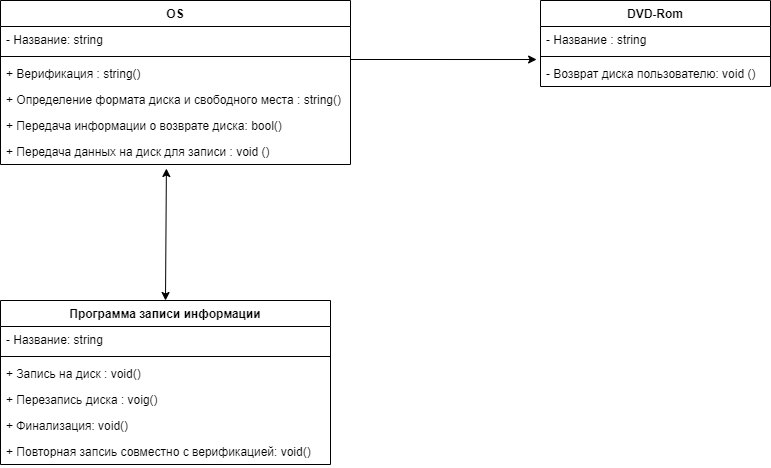

The diagram above was exported from draw.io. Its source (the exported page's mxGraphModel, read from the mxfile embedded in the PNG):
<mxGraphModel dx="1418" dy="828" grid="1" gridSize="10" guides="1" tooltips="1" connect="1" arrows="1" fold="1" page="1" pageScale="1" pageWidth="827" pageHeight="1169" math="0" shadow="0">
  <root>
    <mxCell id="0" />
    <mxCell id="1" parent="0" />
    <mxCell id="3ctBya9bJp1jghYRviqF-1" value="OS" style="swimlane;fontStyle=1;align=center;verticalAlign=top;childLayout=stackLayout;horizontal=1;startSize=26;horizontalStack=0;resizeParent=1;resizeParentMax=0;resizeLast=0;collapsible=1;marginBottom=0;" parent="1" vertex="1">
      <mxGeometry x="40" y="90" width="350" height="164" as="geometry" />
    </mxCell>
    <mxCell id="3ctBya9bJp1jghYRviqF-2" value="- Название: string" style="text;strokeColor=none;fillColor=none;align=left;verticalAlign=top;spacingLeft=4;spacingRight=4;overflow=hidden;rotatable=0;points=[[0,0.5],[1,0.5]];portConstraint=eastwest;" parent="3ctBya9bJp1jghYRviqF-1" vertex="1">
      <mxGeometry y="26" width="350" height="26" as="geometry" />
    </mxCell>
    <mxCell id="3ctBya9bJp1jghYRviqF-3" value="" style="line;strokeWidth=1;fillColor=none;align=left;verticalAlign=middle;spacingTop=-1;spacingLeft=3;spacingRight=3;rotatable=0;labelPosition=right;points=[];portConstraint=eastwest;strokeColor=inherit;" parent="3ctBya9bJp1jghYRviqF-1" vertex="1">
      <mxGeometry y="52" width="350" height="8" as="geometry" />
    </mxCell>
    <mxCell id="3ctBya9bJp1jghYRviqF-4" value="+ Верификация : string()" style="text;strokeColor=none;fillColor=none;align=left;verticalAlign=top;spacingLeft=4;spacingRight=4;overflow=hidden;rotatable=0;points=[[0,0.5],[1,0.5]];portConstraint=eastwest;" parent="3ctBya9bJp1jghYRviqF-1" vertex="1">
      <mxGeometry y="60" width="350" height="26" as="geometry" />
    </mxCell>
    <mxCell id="3ctBya9bJp1jghYRviqF-5" value="+ Определение формата диска и свободного места : string()" style="text;strokeColor=none;fillColor=none;align=left;verticalAlign=top;spacingLeft=4;spacingRight=4;overflow=hidden;rotatable=0;points=[[0,0.5],[1,0.5]];portConstraint=eastwest;" parent="3ctBya9bJp1jghYRviqF-1" vertex="1">
      <mxGeometry y="86" width="350" height="26" as="geometry" />
    </mxCell>
    <mxCell id="3ctBya9bJp1jghYRviqF-6" value="+ Передача информации о возврате диска: bool()" style="text;strokeColor=none;fillColor=none;align=left;verticalAlign=top;spacingLeft=4;spacingRight=4;overflow=hidden;rotatable=0;points=[[0,0.5],[1,0.5]];portConstraint=eastwest;" parent="3ctBya9bJp1jghYRviqF-1" vertex="1">
      <mxGeometry y="112" width="350" height="26" as="geometry" />
    </mxCell>
    <mxCell id="3ctBya9bJp1jghYRviqF-17" value="+ Передача данных на диск для записи : void ()" style="text;strokeColor=none;fillColor=none;align=left;verticalAlign=top;spacingLeft=4;spacingRight=4;overflow=hidden;rotatable=0;points=[[0,0.5],[1,0.5]];portConstraint=eastwest;" parent="3ctBya9bJp1jghYRviqF-1" vertex="1">
      <mxGeometry y="138" width="350" height="26" as="geometry" />
    </mxCell>
    <mxCell id="3ctBya9bJp1jghYRviqF-7" value="Программа записи информации" style="swimlane;fontStyle=1;align=center;verticalAlign=top;childLayout=stackLayout;horizontal=1;startSize=26;horizontalStack=0;resizeParent=1;resizeParentMax=0;resizeLast=0;collapsible=1;marginBottom=0;" parent="1" vertex="1">
      <mxGeometry x="40" y="390" width="330" height="164" as="geometry" />
    </mxCell>
    <mxCell id="3ctBya9bJp1jghYRviqF-8" value="- Название: string" style="text;strokeColor=none;fillColor=none;align=left;verticalAlign=top;spacingLeft=4;spacingRight=4;overflow=hidden;rotatable=0;points=[[0,0.5],[1,0.5]];portConstraint=eastwest;" parent="3ctBya9bJp1jghYRviqF-7" vertex="1">
      <mxGeometry y="26" width="330" height="26" as="geometry" />
    </mxCell>
    <mxCell id="3ctBya9bJp1jghYRviqF-9" value="" style="line;strokeWidth=1;fillColor=none;align=left;verticalAlign=middle;spacingTop=-1;spacingLeft=3;spacingRight=3;rotatable=0;labelPosition=right;points=[];portConstraint=eastwest;strokeColor=inherit;" parent="3ctBya9bJp1jghYRviqF-7" vertex="1">
      <mxGeometry y="52" width="330" height="8" as="geometry" />
    </mxCell>
    <mxCell id="3ctBya9bJp1jghYRviqF-10" value="+ Запись на диск : void()" style="text;strokeColor=none;fillColor=none;align=left;verticalAlign=top;spacingLeft=4;spacingRight=4;overflow=hidden;rotatable=0;points=[[0,0.5],[1,0.5]];portConstraint=eastwest;" parent="3ctBya9bJp1jghYRviqF-7" vertex="1">
      <mxGeometry y="60" width="330" height="26" as="geometry" />
    </mxCell>
    <mxCell id="3ctBya9bJp1jghYRviqF-11" value="+ Перезапись диска : voig()" style="text;strokeColor=none;fillColor=none;align=left;verticalAlign=top;spacingLeft=4;spacingRight=4;overflow=hidden;rotatable=0;points=[[0,0.5],[1,0.5]];portConstraint=eastwest;" parent="3ctBya9bJp1jghYRviqF-7" vertex="1">
      <mxGeometry y="86" width="330" height="26" as="geometry" />
    </mxCell>
    <mxCell id="3ctBya9bJp1jghYRviqF-12" value="+ Финализация: void()" style="text;strokeColor=none;fillColor=none;align=left;verticalAlign=top;spacingLeft=4;spacingRight=4;overflow=hidden;rotatable=0;points=[[0,0.5],[1,0.5]];portConstraint=eastwest;" parent="3ctBya9bJp1jghYRviqF-7" vertex="1">
      <mxGeometry y="112" width="330" height="26" as="geometry" />
    </mxCell>
    <mxCell id="3ctBya9bJp1jghYRviqF-23" value="+ Повторная запсиь совместно с верификацией: void()" style="text;strokeColor=none;fillColor=none;align=left;verticalAlign=top;spacingLeft=4;spacingRight=4;overflow=hidden;rotatable=0;points=[[0,0.5],[1,0.5]];portConstraint=eastwest;" parent="3ctBya9bJp1jghYRviqF-7" vertex="1">
      <mxGeometry y="138" width="330" height="26" as="geometry" />
    </mxCell>
    <mxCell id="3ctBya9bJp1jghYRviqF-15" value="" style="endArrow=classic;startArrow=classic;html=1;rounded=0;exitX=0.5;exitY=0;exitDx=0;exitDy=0;entryX=0.474;entryY=1.154;entryDx=0;entryDy=0;entryPerimeter=0;" parent="1" source="3ctBya9bJp1jghYRviqF-7" target="3ctBya9bJp1jghYRviqF-17" edge="1">
      <mxGeometry width="50" height="50" relative="1" as="geometry">
        <mxPoint x="580" y="240" as="sourcePoint" />
        <mxPoint x="190" y="260" as="targetPoint" />
      </mxGeometry>
    </mxCell>
    <mxCell id="3ctBya9bJp1jghYRviqF-18" value="DVD-Rom" style="swimlane;fontStyle=1;align=center;verticalAlign=top;childLayout=stackLayout;horizontal=1;startSize=26;horizontalStack=0;resizeParent=1;resizeParentMax=0;resizeLast=0;collapsible=1;marginBottom=0;" parent="1" vertex="1">
      <mxGeometry x="580" y="90" width="230" height="86" as="geometry" />
    </mxCell>
    <mxCell id="3ctBya9bJp1jghYRviqF-19" value="- Название : string" style="text;strokeColor=none;fillColor=none;align=left;verticalAlign=top;spacingLeft=4;spacingRight=4;overflow=hidden;rotatable=0;points=[[0,0.5],[1,0.5]];portConstraint=eastwest;" parent="3ctBya9bJp1jghYRviqF-18" vertex="1">
      <mxGeometry y="26" width="230" height="26" as="geometry" />
    </mxCell>
    <mxCell id="3ctBya9bJp1jghYRviqF-20" value="" style="line;strokeWidth=1;fillColor=none;align=left;verticalAlign=middle;spacingTop=-1;spacingLeft=3;spacingRight=3;rotatable=0;labelPosition=right;points=[];portConstraint=eastwest;strokeColor=inherit;" parent="3ctBya9bJp1jghYRviqF-18" vertex="1">
      <mxGeometry y="52" width="230" height="8" as="geometry" />
    </mxCell>
    <mxCell id="3ctBya9bJp1jghYRviqF-21" value="- Возврат диска пользователю: void ()" style="text;strokeColor=none;fillColor=none;align=left;verticalAlign=top;spacingLeft=4;spacingRight=4;overflow=hidden;rotatable=0;points=[[0,0.5],[1,0.5]];portConstraint=eastwest;" parent="3ctBya9bJp1jghYRviqF-18" vertex="1">
      <mxGeometry y="60" width="230" height="26" as="geometry" />
    </mxCell>
    <mxCell id="3ctBya9bJp1jghYRviqF-22" value="" style="endArrow=classic;html=1;rounded=0;entryX=-0.017;entryY=-0.038;entryDx=0;entryDy=0;entryPerimeter=0;" parent="1" target="3ctBya9bJp1jghYRviqF-21" edge="1">
      <mxGeometry width="50" height="50" relative="1" as="geometry">
        <mxPoint x="390" y="149" as="sourcePoint" />
        <mxPoint x="630" y="350" as="targetPoint" />
      </mxGeometry>
    </mxCell>
  </root>
</mxGraphModel>